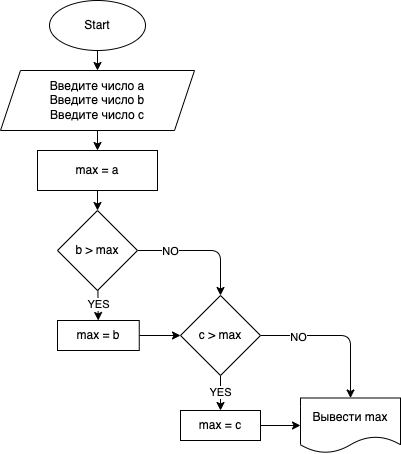

The diagram above was exported from draw.io. Its source (the exported page's mxGraphModel, read from the mxfile embedded in the PNG):
<mxGraphModel dx="381" dy="570" grid="1" gridSize="10" guides="1" tooltips="1" connect="1" arrows="1" fold="1" page="1" pageScale="1" pageWidth="827" pageHeight="1169" math="0" shadow="0">
  <root>
    <mxCell id="0" />
    <mxCell id="1" parent="0" />
    <mxCell id="2" value="" style="edgeStyle=none;html=1;" edge="1" parent="1" source="3" target="5">
      <mxGeometry relative="1" as="geometry" />
    </mxCell>
    <mxCell id="3" value="Start" style="ellipse;whiteSpace=wrap;html=1;fillColor=default;strokeColor=default;sketch=0;noLabel=0;" vertex="1" parent="1">
      <mxGeometry x="149" y="30" width="96" height="50" as="geometry" />
    </mxCell>
    <mxCell id="4" value="" style="edgeStyle=none;html=1;" edge="1" parent="1" source="5" target="14">
      <mxGeometry relative="1" as="geometry" />
    </mxCell>
    <mxCell id="5" value="Введите число a&lt;br&gt;Введите число b&lt;br&gt;Введите число c" style="shape=parallelogram;perimeter=parallelogramPerimeter;whiteSpace=wrap;html=1;fixedSize=1;sketch=0;strokeColor=default;fillColor=default;" vertex="1" parent="1">
      <mxGeometry x="100" y="100" width="194" height="60" as="geometry" />
    </mxCell>
    <mxCell id="23" value="" style="edgeStyle=none;html=1;" edge="1" parent="1" source="14" target="22">
      <mxGeometry relative="1" as="geometry" />
    </mxCell>
    <mxCell id="14" value="max = a" style="whiteSpace=wrap;html=1;sketch=0;" vertex="1" parent="1">
      <mxGeometry x="137" y="180" width="120" height="40" as="geometry" />
    </mxCell>
    <mxCell id="25" value="" style="edgeStyle=none;html=1;" edge="1" parent="1" source="22" target="24">
      <mxGeometry relative="1" as="geometry" />
    </mxCell>
    <mxCell id="34" value="YES" style="edgeLabel;html=1;align=center;verticalAlign=middle;resizable=0;points=[];" vertex="1" connectable="0" parent="25">
      <mxGeometry x="-0.0521" relative="1" as="geometry">
        <mxPoint as="offset" />
      </mxGeometry>
    </mxCell>
    <mxCell id="28" style="edgeStyle=none;html=1;exitX=1;exitY=0.5;exitDx=0;exitDy=0;entryX=0.5;entryY=0;entryDx=0;entryDy=0;" edge="1" parent="1" source="22" target="26">
      <mxGeometry relative="1" as="geometry">
        <Array as="points">
          <mxPoint x="320" y="280" />
        </Array>
      </mxGeometry>
    </mxCell>
    <mxCell id="35" value="NO" style="edgeLabel;html=1;align=center;verticalAlign=middle;resizable=0;points=[];" vertex="1" connectable="0" parent="28">
      <mxGeometry x="-0.5052" relative="1" as="geometry">
        <mxPoint as="offset" />
      </mxGeometry>
    </mxCell>
    <mxCell id="22" value="b &amp;gt; max" style="rhombus;whiteSpace=wrap;html=1;sketch=0;" vertex="1" parent="1">
      <mxGeometry x="157" y="240" width="80" height="80" as="geometry" />
    </mxCell>
    <mxCell id="27" value="" style="edgeStyle=none;html=1;" edge="1" parent="1" source="24" target="26">
      <mxGeometry relative="1" as="geometry" />
    </mxCell>
    <mxCell id="24" value="max = b" style="whiteSpace=wrap;html=1;sketch=0;" vertex="1" parent="1">
      <mxGeometry x="157" y="350" width="81.75" height="30" as="geometry" />
    </mxCell>
    <mxCell id="30" value="" style="edgeStyle=none;html=1;" edge="1" parent="1" source="26" target="29">
      <mxGeometry relative="1" as="geometry" />
    </mxCell>
    <mxCell id="36" value="YES" style="edgeLabel;html=1;align=center;verticalAlign=middle;resizable=0;points=[];" vertex="1" connectable="0" parent="30">
      <mxGeometry x="-0.0856" y="-1" relative="1" as="geometry">
        <mxPoint as="offset" />
      </mxGeometry>
    </mxCell>
    <mxCell id="33" style="edgeStyle=none;html=1;exitX=1;exitY=0.5;exitDx=0;exitDy=0;entryX=0.5;entryY=0;entryDx=0;entryDy=0;" edge="1" parent="1" source="26" target="31">
      <mxGeometry relative="1" as="geometry">
        <Array as="points">
          <mxPoint x="450" y="365" />
        </Array>
      </mxGeometry>
    </mxCell>
    <mxCell id="37" value="NO" style="edgeLabel;html=1;align=center;verticalAlign=middle;resizable=0;points=[];" vertex="1" connectable="0" parent="33">
      <mxGeometry x="-0.5135" y="-1" relative="1" as="geometry">
        <mxPoint as="offset" />
      </mxGeometry>
    </mxCell>
    <mxCell id="26" value="c &amp;gt; max" style="rhombus;whiteSpace=wrap;html=1;sketch=0;" vertex="1" parent="1">
      <mxGeometry x="280" y="325" width="80" height="80" as="geometry" />
    </mxCell>
    <mxCell id="32" value="" style="edgeStyle=none;html=1;" edge="1" parent="1" source="29" target="31">
      <mxGeometry relative="1" as="geometry" />
    </mxCell>
    <mxCell id="29" value="max = c" style="whiteSpace=wrap;html=1;sketch=0;" vertex="1" parent="1">
      <mxGeometry x="280" y="440" width="80" height="30" as="geometry" />
    </mxCell>
    <mxCell id="31" value="Вывести max" style="shape=document;whiteSpace=wrap;html=1;boundedLbl=1;sketch=0;" vertex="1" parent="1">
      <mxGeometry x="400" y="427.5" width="100" height="55" as="geometry" />
    </mxCell>
  </root>
</mxGraphModel>